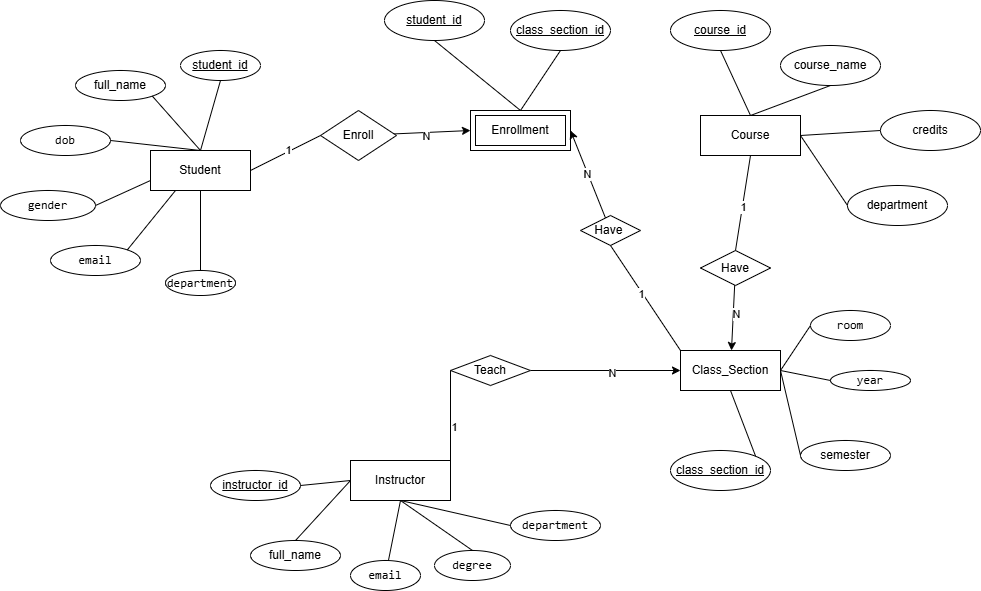

The diagram above was exported from draw.io. Its source (the exported page's mxGraphModel, read from the mxfile embedded in the PNG):
<mxGraphModel dx="1739" dy="972" grid="1" gridSize="10" guides="1" tooltips="1" connect="1" arrows="1" fold="1" page="1" pageScale="1" pageWidth="827" pageHeight="1169" math="0" shadow="0">
  <root>
    <mxCell id="0" />
    <mxCell id="1" parent="0" />
    <mxCell id="8ZMm9KLXFRsmfuNSrcJ--28" value="Student" style="whiteSpace=wrap;html=1;align=center;" vertex="1" parent="1">
      <mxGeometry x="130" y="500" width="100" height="40" as="geometry" />
    </mxCell>
    <mxCell id="8ZMm9KLXFRsmfuNSrcJ--29" value="Course" style="whiteSpace=wrap;html=1;align=center;" vertex="1" parent="1">
      <mxGeometry x="680" y="465" width="100" height="40" as="geometry" />
    </mxCell>
    <mxCell id="8ZMm9KLXFRsmfuNSrcJ--30" value="Instructor" style="whiteSpace=wrap;html=1;align=center;" vertex="1" parent="1">
      <mxGeometry x="330" y="810" width="100" height="40" as="geometry" />
    </mxCell>
    <mxCell id="8ZMm9KLXFRsmfuNSrcJ--31" value="Class_Section" style="whiteSpace=wrap;html=1;align=center;" vertex="1" parent="1">
      <mxGeometry x="660" y="700" width="100" height="40" as="geometry" />
    </mxCell>
    <mxCell id="8ZMm9KLXFRsmfuNSrcJ--33" value="Enrollment" style="shape=ext;margin=3;double=1;whiteSpace=wrap;html=1;align=center;" vertex="1" parent="1">
      <mxGeometry x="450" y="460" width="100" height="40" as="geometry" />
    </mxCell>
    <mxCell id="8ZMm9KLXFRsmfuNSrcJ--37" style="rounded=0;orthogonalLoop=1;jettySize=auto;html=1;entryX=0;entryY=0.5;entryDx=0;entryDy=0;" edge="1" parent="1" source="8ZMm9KLXFRsmfuNSrcJ--34" target="8ZMm9KLXFRsmfuNSrcJ--33">
      <mxGeometry relative="1" as="geometry" />
    </mxCell>
    <mxCell id="8ZMm9KLXFRsmfuNSrcJ--39" value="N" style="edgeLabel;html=1;align=center;verticalAlign=middle;resizable=0;points=[];" vertex="1" connectable="0" parent="8ZMm9KLXFRsmfuNSrcJ--37">
      <mxGeometry x="-0.176" y="-3" relative="1" as="geometry">
        <mxPoint as="offset" />
      </mxGeometry>
    </mxCell>
    <mxCell id="8ZMm9KLXFRsmfuNSrcJ--34" value="Enroll" style="shape=rhombus;perimeter=rhombusPerimeter;whiteSpace=wrap;html=1;align=center;" vertex="1" parent="1">
      <mxGeometry x="300" y="460" width="76" height="50" as="geometry" />
    </mxCell>
    <mxCell id="8ZMm9KLXFRsmfuNSrcJ--41" style="rounded=0;orthogonalLoop=1;jettySize=auto;html=1;entryX=1;entryY=0.5;entryDx=0;entryDy=0;" edge="1" parent="1" source="8ZMm9KLXFRsmfuNSrcJ--35" target="8ZMm9KLXFRsmfuNSrcJ--33">
      <mxGeometry relative="1" as="geometry" />
    </mxCell>
    <mxCell id="8ZMm9KLXFRsmfuNSrcJ--43" value="N" style="edgeLabel;html=1;align=center;verticalAlign=middle;resizable=0;points=[];" vertex="1" connectable="0" parent="8ZMm9KLXFRsmfuNSrcJ--41">
      <mxGeometry x="0.0133" y="1" relative="1" as="geometry">
        <mxPoint as="offset" />
      </mxGeometry>
    </mxCell>
    <mxCell id="8ZMm9KLXFRsmfuNSrcJ--35" value="Have&amp;nbsp;" style="shape=rhombus;perimeter=rhombusPerimeter;whiteSpace=wrap;html=1;align=center;" vertex="1" parent="1">
      <mxGeometry x="560" y="565" width="60" height="30" as="geometry" />
    </mxCell>
    <mxCell id="8ZMm9KLXFRsmfuNSrcJ--36" value="" style="endArrow=none;html=1;rounded=0;entryX=0;entryY=0.5;entryDx=0;entryDy=0;exitX=1;exitY=0.5;exitDx=0;exitDy=0;" edge="1" parent="1" source="8ZMm9KLXFRsmfuNSrcJ--28" target="8ZMm9KLXFRsmfuNSrcJ--34">
      <mxGeometry relative="1" as="geometry">
        <mxPoint x="220" y="610" as="sourcePoint" />
        <mxPoint x="380" y="610" as="targetPoint" />
      </mxGeometry>
    </mxCell>
    <mxCell id="8ZMm9KLXFRsmfuNSrcJ--38" value="1" style="edgeLabel;html=1;align=center;verticalAlign=middle;resizable=0;points=[];" vertex="1" connectable="0" parent="8ZMm9KLXFRsmfuNSrcJ--36">
      <mxGeometry x="0.0877" y="2" relative="1" as="geometry">
        <mxPoint as="offset" />
      </mxGeometry>
    </mxCell>
    <mxCell id="8ZMm9KLXFRsmfuNSrcJ--48" style="rounded=0;orthogonalLoop=1;jettySize=auto;html=1;entryX=0;entryY=0.5;entryDx=0;entryDy=0;" edge="1" parent="1" source="8ZMm9KLXFRsmfuNSrcJ--45" target="8ZMm9KLXFRsmfuNSrcJ--31">
      <mxGeometry relative="1" as="geometry" />
    </mxCell>
    <mxCell id="8ZMm9KLXFRsmfuNSrcJ--49" value="N" style="edgeLabel;html=1;align=center;verticalAlign=middle;resizable=0;points=[];" vertex="1" connectable="0" parent="8ZMm9KLXFRsmfuNSrcJ--48">
      <mxGeometry x="0.0822" y="-2" relative="1" as="geometry">
        <mxPoint as="offset" />
      </mxGeometry>
    </mxCell>
    <mxCell id="8ZMm9KLXFRsmfuNSrcJ--45" value="Teach" style="shape=rhombus;perimeter=rhombusPerimeter;whiteSpace=wrap;html=1;align=center;" vertex="1" parent="1">
      <mxGeometry x="430" y="705" width="80" height="30" as="geometry" />
    </mxCell>
    <mxCell id="8ZMm9KLXFRsmfuNSrcJ--46" value="" style="endArrow=none;html=1;rounded=0;entryX=0;entryY=0.5;entryDx=0;entryDy=0;exitX=1;exitY=0.5;exitDx=0;exitDy=0;" edge="1" parent="1" source="8ZMm9KLXFRsmfuNSrcJ--30" target="8ZMm9KLXFRsmfuNSrcJ--45">
      <mxGeometry relative="1" as="geometry">
        <mxPoint x="260" y="770" as="sourcePoint" />
        <mxPoint x="420" y="770" as="targetPoint" />
      </mxGeometry>
    </mxCell>
    <mxCell id="8ZMm9KLXFRsmfuNSrcJ--47" value="1" style="edgeLabel;html=1;align=center;verticalAlign=middle;resizable=0;points=[];" vertex="1" connectable="0" parent="8ZMm9KLXFRsmfuNSrcJ--46">
      <mxGeometry x="-0.0304" y="-3" relative="1" as="geometry">
        <mxPoint as="offset" />
      </mxGeometry>
    </mxCell>
    <mxCell id="8ZMm9KLXFRsmfuNSrcJ--53" style="rounded=0;orthogonalLoop=1;jettySize=auto;html=1;" edge="1" parent="1" source="8ZMm9KLXFRsmfuNSrcJ--50" target="8ZMm9KLXFRsmfuNSrcJ--31">
      <mxGeometry relative="1" as="geometry" />
    </mxCell>
    <mxCell id="8ZMm9KLXFRsmfuNSrcJ--54" value="N" style="edgeLabel;html=1;align=center;verticalAlign=middle;resizable=0;points=[];" vertex="1" connectable="0" parent="8ZMm9KLXFRsmfuNSrcJ--53">
      <mxGeometry x="-0.1045" y="3" relative="1" as="geometry">
        <mxPoint y="-1" as="offset" />
      </mxGeometry>
    </mxCell>
    <mxCell id="8ZMm9KLXFRsmfuNSrcJ--50" value="Have" style="shape=rhombus;perimeter=rhombusPerimeter;whiteSpace=wrap;html=1;align=center;" vertex="1" parent="1">
      <mxGeometry x="680" y="600" width="70" height="35" as="geometry" />
    </mxCell>
    <mxCell id="8ZMm9KLXFRsmfuNSrcJ--51" value="" style="endArrow=none;html=1;rounded=0;entryX=0.5;entryY=1;entryDx=0;entryDy=0;exitX=0.5;exitY=0;exitDx=0;exitDy=0;" edge="1" parent="1" source="8ZMm9KLXFRsmfuNSrcJ--50" target="8ZMm9KLXFRsmfuNSrcJ--29">
      <mxGeometry relative="1" as="geometry">
        <mxPoint x="630" y="840" as="sourcePoint" />
        <mxPoint x="790" y="840" as="targetPoint" />
      </mxGeometry>
    </mxCell>
    <mxCell id="8ZMm9KLXFRsmfuNSrcJ--52" value="1" style="edgeLabel;html=1;align=center;verticalAlign=middle;resizable=0;points=[];" vertex="1" connectable="0" parent="8ZMm9KLXFRsmfuNSrcJ--51">
      <mxGeometry x="-0.085" relative="1" as="geometry">
        <mxPoint as="offset" />
      </mxGeometry>
    </mxCell>
    <mxCell id="8ZMm9KLXFRsmfuNSrcJ--55" value="student_id" style="ellipse;whiteSpace=wrap;html=1;align=center;fontStyle=4;" vertex="1" parent="1">
      <mxGeometry x="160" y="400" width="80" height="30" as="geometry" />
    </mxCell>
    <mxCell id="8ZMm9KLXFRsmfuNSrcJ--56" value="full_name" style="ellipse;whiteSpace=wrap;html=1;align=center;" vertex="1" parent="1">
      <mxGeometry x="55" y="420" width="90" height="30" as="geometry" />
    </mxCell>
    <mxCell id="8ZMm9KLXFRsmfuNSrcJ--57" value="&lt;code&gt;dob&lt;/code&gt;" style="ellipse;whiteSpace=wrap;html=1;align=center;" vertex="1" parent="1">
      <mxGeometry y="475" width="90" height="30" as="geometry" />
    </mxCell>
    <mxCell id="8ZMm9KLXFRsmfuNSrcJ--58" value="&lt;code&gt;gender&lt;/code&gt;" style="ellipse;whiteSpace=wrap;html=1;align=center;" vertex="1" parent="1">
      <mxGeometry x="-20" y="540" width="95" height="30" as="geometry" />
    </mxCell>
    <mxCell id="8ZMm9KLXFRsmfuNSrcJ--59" value="&lt;code&gt;email&lt;/code&gt;" style="ellipse;whiteSpace=wrap;html=1;align=center;" vertex="1" parent="1">
      <mxGeometry x="30" y="595" width="90" height="30" as="geometry" />
    </mxCell>
    <mxCell id="8ZMm9KLXFRsmfuNSrcJ--61" value="&lt;code&gt;department&lt;/code&gt;" style="ellipse;whiteSpace=wrap;html=1;align=center;" vertex="1" parent="1">
      <mxGeometry x="145" y="620" width="70" height="25" as="geometry" />
    </mxCell>
    <mxCell id="8ZMm9KLXFRsmfuNSrcJ--62" value="" style="endArrow=none;html=1;rounded=0;entryX=0.5;entryY=1;entryDx=0;entryDy=0;exitX=0.5;exitY=0;exitDx=0;exitDy=0;" edge="1" parent="1" source="8ZMm9KLXFRsmfuNSrcJ--28" target="8ZMm9KLXFRsmfuNSrcJ--55">
      <mxGeometry relative="1" as="geometry">
        <mxPoint x="190" y="580" as="sourcePoint" />
        <mxPoint x="350" y="580" as="targetPoint" />
      </mxGeometry>
    </mxCell>
    <mxCell id="8ZMm9KLXFRsmfuNSrcJ--63" value="" style="endArrow=none;html=1;rounded=0;entryX=1;entryY=1;entryDx=0;entryDy=0;exitX=0.5;exitY=0;exitDx=0;exitDy=0;" edge="1" parent="1" source="8ZMm9KLXFRsmfuNSrcJ--28" target="8ZMm9KLXFRsmfuNSrcJ--56">
      <mxGeometry relative="1" as="geometry">
        <mxPoint x="-10" y="670" as="sourcePoint" />
        <mxPoint x="150" y="670" as="targetPoint" />
      </mxGeometry>
    </mxCell>
    <mxCell id="8ZMm9KLXFRsmfuNSrcJ--64" value="" style="endArrow=none;html=1;rounded=0;entryX=1;entryY=0.5;entryDx=0;entryDy=0;exitX=0.5;exitY=0;exitDx=0;exitDy=0;" edge="1" parent="1" source="8ZMm9KLXFRsmfuNSrcJ--28" target="8ZMm9KLXFRsmfuNSrcJ--57">
      <mxGeometry relative="1" as="geometry">
        <mxPoint x="-40" y="670" as="sourcePoint" />
        <mxPoint x="120" y="670" as="targetPoint" />
      </mxGeometry>
    </mxCell>
    <mxCell id="8ZMm9KLXFRsmfuNSrcJ--65" value="" style="endArrow=none;html=1;rounded=0;entryX=0;entryY=0.75;entryDx=0;entryDy=0;exitX=1;exitY=0.5;exitDx=0;exitDy=0;" edge="1" parent="1" source="8ZMm9KLXFRsmfuNSrcJ--58" target="8ZMm9KLXFRsmfuNSrcJ--28">
      <mxGeometry relative="1" as="geometry">
        <mxPoint x="-70" y="670" as="sourcePoint" />
        <mxPoint x="90" y="670" as="targetPoint" />
      </mxGeometry>
    </mxCell>
    <mxCell id="8ZMm9KLXFRsmfuNSrcJ--66" value="" style="endArrow=none;html=1;rounded=0;entryX=0.25;entryY=1;entryDx=0;entryDy=0;exitX=1;exitY=0;exitDx=0;exitDy=0;" edge="1" parent="1" source="8ZMm9KLXFRsmfuNSrcJ--59" target="8ZMm9KLXFRsmfuNSrcJ--28">
      <mxGeometry relative="1" as="geometry">
        <mxPoint x="-30" y="670" as="sourcePoint" />
        <mxPoint x="130" y="670" as="targetPoint" />
      </mxGeometry>
    </mxCell>
    <mxCell id="8ZMm9KLXFRsmfuNSrcJ--67" value="" style="endArrow=none;html=1;rounded=0;entryX=0.5;entryY=1;entryDx=0;entryDy=0;exitX=0.5;exitY=0;exitDx=0;exitDy=0;" edge="1" parent="1" source="8ZMm9KLXFRsmfuNSrcJ--61" target="8ZMm9KLXFRsmfuNSrcJ--28">
      <mxGeometry relative="1" as="geometry">
        <mxPoint x="20" y="670" as="sourcePoint" />
        <mxPoint x="180" y="670" as="targetPoint" />
      </mxGeometry>
    </mxCell>
    <mxCell id="8ZMm9KLXFRsmfuNSrcJ--68" value="course_id" style="ellipse;whiteSpace=wrap;html=1;align=center;fontStyle=4;" vertex="1" parent="1">
      <mxGeometry x="650" y="360" width="100" height="40" as="geometry" />
    </mxCell>
    <mxCell id="8ZMm9KLXFRsmfuNSrcJ--69" value="course_name" style="ellipse;whiteSpace=wrap;html=1;align=center;" vertex="1" parent="1">
      <mxGeometry x="760" y="395" width="100" height="40" as="geometry" />
    </mxCell>
    <mxCell id="8ZMm9KLXFRsmfuNSrcJ--71" value="department" style="ellipse;whiteSpace=wrap;html=1;align=center;" vertex="1" parent="1">
      <mxGeometry x="827" y="535" width="100" height="40" as="geometry" />
    </mxCell>
    <mxCell id="8ZMm9KLXFRsmfuNSrcJ--72" value="credits" style="ellipse;whiteSpace=wrap;html=1;align=center;" vertex="1" parent="1">
      <mxGeometry x="860" y="460" width="100" height="40" as="geometry" />
    </mxCell>
    <mxCell id="8ZMm9KLXFRsmfuNSrcJ--73" value="" style="endArrow=none;html=1;rounded=0;entryX=0.5;entryY=1;entryDx=0;entryDy=0;exitX=0.5;exitY=0;exitDx=0;exitDy=0;" edge="1" parent="1" source="8ZMm9KLXFRsmfuNSrcJ--29" target="8ZMm9KLXFRsmfuNSrcJ--68">
      <mxGeometry relative="1" as="geometry">
        <mxPoint x="740" y="580" as="sourcePoint" />
        <mxPoint x="900" y="580" as="targetPoint" />
      </mxGeometry>
    </mxCell>
    <mxCell id="8ZMm9KLXFRsmfuNSrcJ--74" value="" style="endArrow=none;html=1;rounded=0;entryX=0.5;entryY=1;entryDx=0;entryDy=0;exitX=0.5;exitY=0;exitDx=0;exitDy=0;" edge="1" parent="1" source="8ZMm9KLXFRsmfuNSrcJ--29" target="8ZMm9KLXFRsmfuNSrcJ--69">
      <mxGeometry relative="1" as="geometry">
        <mxPoint x="890" y="390" as="sourcePoint" />
        <mxPoint x="1050" y="390" as="targetPoint" />
      </mxGeometry>
    </mxCell>
    <mxCell id="8ZMm9KLXFRsmfuNSrcJ--75" value="" style="endArrow=none;html=1;rounded=0;entryX=0;entryY=0.5;entryDx=0;entryDy=0;exitX=1;exitY=0.5;exitDx=0;exitDy=0;" edge="1" parent="1" source="8ZMm9KLXFRsmfuNSrcJ--29" target="8ZMm9KLXFRsmfuNSrcJ--72">
      <mxGeometry relative="1" as="geometry">
        <mxPoint x="810" y="640" as="sourcePoint" />
        <mxPoint x="970" y="640" as="targetPoint" />
      </mxGeometry>
    </mxCell>
    <mxCell id="8ZMm9KLXFRsmfuNSrcJ--76" value="" style="endArrow=none;html=1;rounded=0;entryX=0;entryY=0.5;entryDx=0;entryDy=0;exitX=1;exitY=0.5;exitDx=0;exitDy=0;" edge="1" parent="1" source="8ZMm9KLXFRsmfuNSrcJ--29" target="8ZMm9KLXFRsmfuNSrcJ--71">
      <mxGeometry relative="1" as="geometry">
        <mxPoint x="760" y="600" as="sourcePoint" />
        <mxPoint x="920" y="600" as="targetPoint" />
      </mxGeometry>
    </mxCell>
    <mxCell id="8ZMm9KLXFRsmfuNSrcJ--77" value="student_id" style="ellipse;whiteSpace=wrap;html=1;align=center;fontStyle=4;" vertex="1" parent="1">
      <mxGeometry x="364" y="350" width="100" height="40" as="geometry" />
    </mxCell>
    <mxCell id="8ZMm9KLXFRsmfuNSrcJ--78" value="class_section_id" style="ellipse;whiteSpace=wrap;html=1;align=center;fontStyle=4;" vertex="1" parent="1">
      <mxGeometry x="490" y="360" width="100" height="40" as="geometry" />
    </mxCell>
    <mxCell id="8ZMm9KLXFRsmfuNSrcJ--79" value="" style="endArrow=none;html=1;rounded=0;entryX=0.5;entryY=1;entryDx=0;entryDy=0;exitX=0.5;exitY=0;exitDx=0;exitDy=0;" edge="1" parent="1" source="8ZMm9KLXFRsmfuNSrcJ--33" target="8ZMm9KLXFRsmfuNSrcJ--77">
      <mxGeometry relative="1" as="geometry">
        <mxPoint x="370" y="590" as="sourcePoint" />
        <mxPoint x="530" y="590" as="targetPoint" />
      </mxGeometry>
    </mxCell>
    <mxCell id="8ZMm9KLXFRsmfuNSrcJ--80" value="" style="endArrow=none;html=1;rounded=0;entryX=0.5;entryY=1;entryDx=0;entryDy=0;exitX=0.5;exitY=0;exitDx=0;exitDy=0;" edge="1" parent="1" source="8ZMm9KLXFRsmfuNSrcJ--33" target="8ZMm9KLXFRsmfuNSrcJ--78">
      <mxGeometry relative="1" as="geometry">
        <mxPoint x="350" y="590" as="sourcePoint" />
        <mxPoint x="510" y="590" as="targetPoint" />
      </mxGeometry>
    </mxCell>
    <mxCell id="8ZMm9KLXFRsmfuNSrcJ--81" value="semester" style="ellipse;whiteSpace=wrap;html=1;align=center;" vertex="1" parent="1">
      <mxGeometry x="780" y="790" width="90" height="30" as="geometry" />
    </mxCell>
    <mxCell id="8ZMm9KLXFRsmfuNSrcJ--82" value="class_section_id" style="ellipse;whiteSpace=wrap;html=1;align=center;fontStyle=4;" vertex="1" parent="1">
      <mxGeometry x="650" y="800" width="100" height="40" as="geometry" />
    </mxCell>
    <mxCell id="8ZMm9KLXFRsmfuNSrcJ--83" value="&lt;code&gt;year&lt;/code&gt;" style="ellipse;whiteSpace=wrap;html=1;align=center;" vertex="1" parent="1">
      <mxGeometry x="810" y="720" width="80" height="20" as="geometry" />
    </mxCell>
    <mxCell id="8ZMm9KLXFRsmfuNSrcJ--85" value="&lt;code&gt;room&lt;/code&gt;" style="ellipse;whiteSpace=wrap;html=1;align=center;" vertex="1" parent="1">
      <mxGeometry x="790" y="660" width="80" height="30" as="geometry" />
    </mxCell>
    <mxCell id="8ZMm9KLXFRsmfuNSrcJ--86" value="" style="endArrow=none;html=1;rounded=0;entryX=0;entryY=0.5;entryDx=0;entryDy=0;exitX=1;exitY=0.5;exitDx=0;exitDy=0;" edge="1" parent="1" source="8ZMm9KLXFRsmfuNSrcJ--31" target="8ZMm9KLXFRsmfuNSrcJ--85">
      <mxGeometry relative="1" as="geometry">
        <mxPoint x="570" y="870" as="sourcePoint" />
        <mxPoint x="730" y="870" as="targetPoint" />
      </mxGeometry>
    </mxCell>
    <mxCell id="8ZMm9KLXFRsmfuNSrcJ--87" value="" style="endArrow=none;html=1;rounded=0;entryX=0;entryY=0.5;entryDx=0;entryDy=0;exitX=1;exitY=0.5;exitDx=0;exitDy=0;" edge="1" parent="1" source="8ZMm9KLXFRsmfuNSrcJ--31" target="8ZMm9KLXFRsmfuNSrcJ--83">
      <mxGeometry relative="1" as="geometry">
        <mxPoint x="690" y="880" as="sourcePoint" />
        <mxPoint x="850" y="880" as="targetPoint" />
      </mxGeometry>
    </mxCell>
    <mxCell id="8ZMm9KLXFRsmfuNSrcJ--88" value="" style="endArrow=none;html=1;rounded=0;entryX=0;entryY=0.5;entryDx=0;entryDy=0;exitX=1;exitY=0.5;exitDx=0;exitDy=0;" edge="1" parent="1" source="8ZMm9KLXFRsmfuNSrcJ--31" target="8ZMm9KLXFRsmfuNSrcJ--81">
      <mxGeometry relative="1" as="geometry">
        <mxPoint x="750" y="900" as="sourcePoint" />
        <mxPoint x="910" y="900" as="targetPoint" />
      </mxGeometry>
    </mxCell>
    <mxCell id="8ZMm9KLXFRsmfuNSrcJ--89" value="" style="endArrow=none;html=1;rounded=0;entryX=0.5;entryY=1;entryDx=0;entryDy=0;exitX=1;exitY=0;exitDx=0;exitDy=0;" edge="1" parent="1" source="8ZMm9KLXFRsmfuNSrcJ--82" target="8ZMm9KLXFRsmfuNSrcJ--31">
      <mxGeometry relative="1" as="geometry">
        <mxPoint x="550" y="900" as="sourcePoint" />
        <mxPoint x="710" y="900" as="targetPoint" />
      </mxGeometry>
    </mxCell>
    <mxCell id="8ZMm9KLXFRsmfuNSrcJ--90" value="instructor_id" style="ellipse;whiteSpace=wrap;html=1;align=center;fontStyle=4;" vertex="1" parent="1">
      <mxGeometry x="190" y="820" width="90" height="30" as="geometry" />
    </mxCell>
    <mxCell id="8ZMm9KLXFRsmfuNSrcJ--91" value="full_name" style="ellipse;whiteSpace=wrap;html=1;align=center;" vertex="1" parent="1">
      <mxGeometry x="230" y="890" width="90" height="30" as="geometry" />
    </mxCell>
    <mxCell id="8ZMm9KLXFRsmfuNSrcJ--92" value="&lt;code&gt;degree&lt;/code&gt;" style="ellipse;whiteSpace=wrap;html=1;align=center;" vertex="1" parent="1">
      <mxGeometry x="414" y="900" width="76" height="30" as="geometry" />
    </mxCell>
    <mxCell id="8ZMm9KLXFRsmfuNSrcJ--93" value="&lt;code&gt;email&lt;/code&gt;" style="ellipse;whiteSpace=wrap;html=1;align=center;" vertex="1" parent="1">
      <mxGeometry x="330" y="910" width="70" height="30" as="geometry" />
    </mxCell>
    <mxCell id="8ZMm9KLXFRsmfuNSrcJ--95" value="&lt;span style=&quot;font-family: monospace;&quot;&gt;department&lt;/span&gt;" style="ellipse;whiteSpace=wrap;html=1;align=center;" vertex="1" parent="1">
      <mxGeometry x="490" y="860" width="90" height="30" as="geometry" />
    </mxCell>
    <mxCell id="8ZMm9KLXFRsmfuNSrcJ--96" value="" style="endArrow=none;html=1;rounded=0;entryX=0;entryY=0.5;entryDx=0;entryDy=0;exitX=1;exitY=0.5;exitDx=0;exitDy=0;" edge="1" parent="1" source="8ZMm9KLXFRsmfuNSrcJ--90" target="8ZMm9KLXFRsmfuNSrcJ--30">
      <mxGeometry relative="1" as="geometry">
        <mxPoint x="240" y="980" as="sourcePoint" />
        <mxPoint x="400" y="980" as="targetPoint" />
      </mxGeometry>
    </mxCell>
    <mxCell id="8ZMm9KLXFRsmfuNSrcJ--97" value="" style="endArrow=none;html=1;rounded=0;entryX=0;entryY=0.5;entryDx=0;entryDy=0;exitX=0.5;exitY=0;exitDx=0;exitDy=0;" edge="1" parent="1" source="8ZMm9KLXFRsmfuNSrcJ--91" target="8ZMm9KLXFRsmfuNSrcJ--30">
      <mxGeometry relative="1" as="geometry">
        <mxPoint x="200" y="970" as="sourcePoint" />
        <mxPoint x="360" y="970" as="targetPoint" />
      </mxGeometry>
    </mxCell>
    <mxCell id="8ZMm9KLXFRsmfuNSrcJ--98" value="" style="endArrow=none;html=1;rounded=0;entryX=0.5;entryY=1;entryDx=0;entryDy=0;" edge="1" parent="1" source="8ZMm9KLXFRsmfuNSrcJ--93" target="8ZMm9KLXFRsmfuNSrcJ--30">
      <mxGeometry relative="1" as="geometry">
        <mxPoint x="230" y="980" as="sourcePoint" />
        <mxPoint x="390" y="980" as="targetPoint" />
      </mxGeometry>
    </mxCell>
    <mxCell id="8ZMm9KLXFRsmfuNSrcJ--99" value="" style="endArrow=none;html=1;rounded=0;entryX=0.5;entryY=1;entryDx=0;entryDy=0;exitX=0.5;exitY=0;exitDx=0;exitDy=0;" edge="1" parent="1" source="8ZMm9KLXFRsmfuNSrcJ--92" target="8ZMm9KLXFRsmfuNSrcJ--30">
      <mxGeometry relative="1" as="geometry">
        <mxPoint x="300" y="990" as="sourcePoint" />
        <mxPoint x="460" y="990" as="targetPoint" />
      </mxGeometry>
    </mxCell>
    <mxCell id="8ZMm9KLXFRsmfuNSrcJ--100" value="" style="endArrow=none;html=1;rounded=0;entryX=0;entryY=0.5;entryDx=0;entryDy=0;exitX=0.5;exitY=1;exitDx=0;exitDy=0;" edge="1" parent="1" source="8ZMm9KLXFRsmfuNSrcJ--30" target="8ZMm9KLXFRsmfuNSrcJ--95">
      <mxGeometry relative="1" as="geometry">
        <mxPoint x="360" y="1000" as="sourcePoint" />
        <mxPoint x="520" y="1000" as="targetPoint" />
      </mxGeometry>
    </mxCell>
    <mxCell id="8ZMm9KLXFRsmfuNSrcJ--101" value="" style="endArrow=none;html=1;rounded=0;entryX=0;entryY=0;entryDx=0;entryDy=0;exitX=0.5;exitY=1;exitDx=0;exitDy=0;" edge="1" parent="1" source="8ZMm9KLXFRsmfuNSrcJ--35" target="8ZMm9KLXFRsmfuNSrcJ--31">
      <mxGeometry relative="1" as="geometry">
        <mxPoint x="430" y="640" as="sourcePoint" />
        <mxPoint x="590" y="640" as="targetPoint" />
      </mxGeometry>
    </mxCell>
    <mxCell id="8ZMm9KLXFRsmfuNSrcJ--102" value="1" style="edgeLabel;html=1;align=center;verticalAlign=middle;resizable=0;points=[];" vertex="1" connectable="0" parent="8ZMm9KLXFRsmfuNSrcJ--101">
      <mxGeometry x="-0.088" y="-2" relative="1" as="geometry">
        <mxPoint as="offset" />
      </mxGeometry>
    </mxCell>
  </root>
</mxGraphModel>